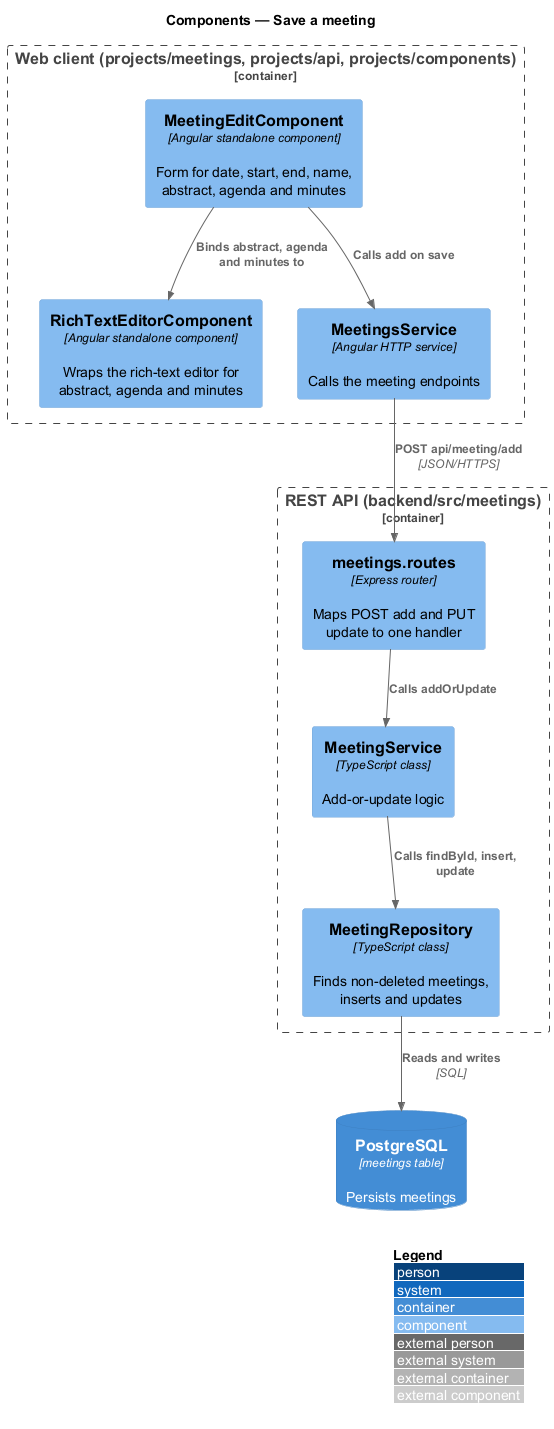

The diagram above was rendered by PlantUML. Its source (embedded in the PNG):
@startuml
!include <C4/C4_Component>
LAYOUT_WITH_LEGEND()
title Components — Save a meeting

Container_Boundary(spa, "Web client (projects/meetings, projects/api, projects/components)") {
  Component(edit, "MeetingEditComponent", "Angular standalone component", "Form for date, start, end, name, abstract, agenda and minutes")
  Component(editor, "RichTextEditorComponent", "Angular standalone component", "Wraps the rich-text editor for abstract, agenda and minutes")
  Component(msvc, "MeetingsService", "Angular HTTP service", "Calls the meeting endpoints")
}

Container_Boundary(api, "REST API (backend/src/meetings)") {
  Component(routes, "meetings.routes", "Express router", "Maps POST add and PUT update to one handler")
  Component(service, "MeetingService", "TypeScript class", "Add-or-update logic")
  Component(repo, "MeetingRepository", "TypeScript class", "Finds non-deleted meetings, inserts and updates")
}
ContainerDb(db, "PostgreSQL", "meetings table", "Persists meetings")

Rel(edit, editor, "Binds abstract, agenda and minutes to")
Rel(edit, msvc, "Calls add on save")
Rel(msvc, routes, "POST api/meeting/add", "JSON/HTTPS")
Rel(routes, service, "Calls addOrUpdate")
Rel(service, repo, "Calls findById, insert, update")
Rel(repo, db, "Reads and writes", "SQL")
@enduml